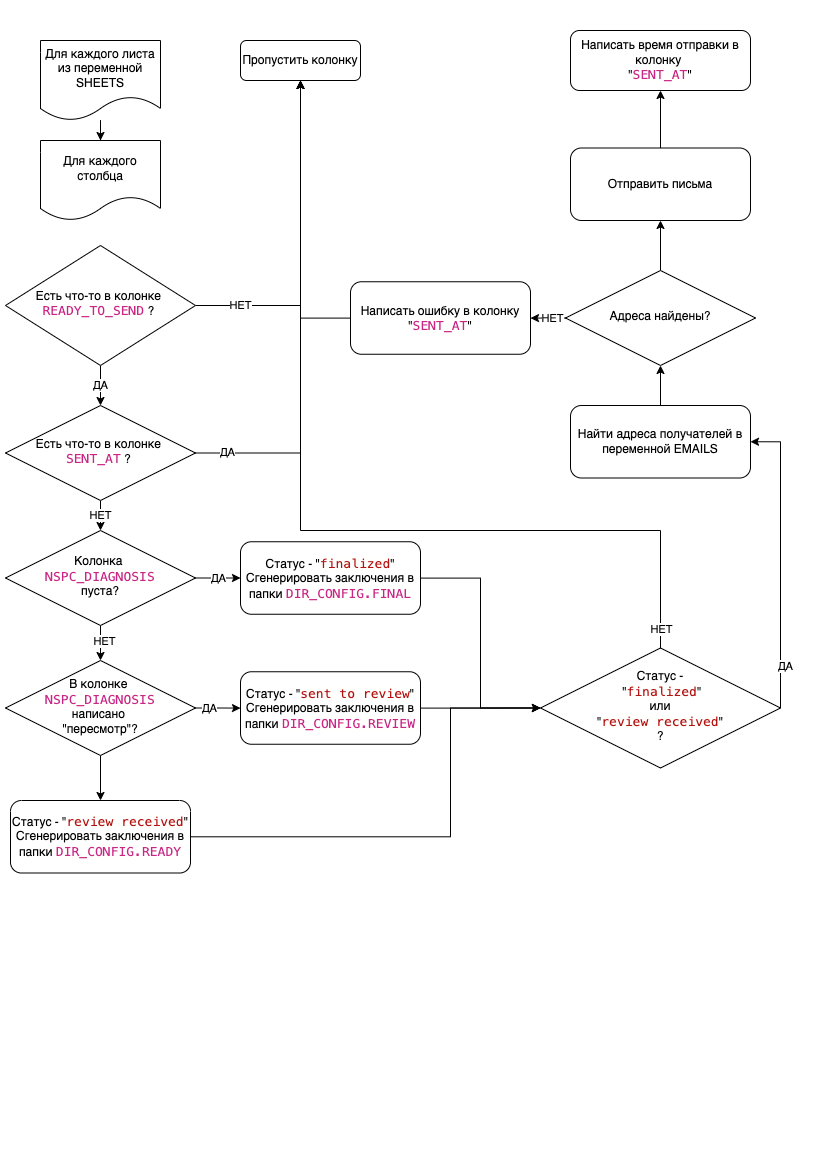

The diagram above was exported from draw.io. Its source (the exported page's mxGraphModel, read from the mxfile embedded in the PNG):
<mxGraphModel dx="992" dy="646" grid="1" gridSize="10" guides="1" tooltips="1" connect="1" arrows="1" fold="1" page="1" pageScale="1" pageWidth="827" pageHeight="1169" math="0" shadow="0">
  <root>
    <mxCell id="WIyWlLk6GJQsqaUBKTNV-0" />
    <mxCell id="WIyWlLk6GJQsqaUBKTNV-1" parent="WIyWlLk6GJQsqaUBKTNV-0" />
    <mxCell id="0Ekjf-zkuvZvZboRCFpO-45" value="" style="edgeStyle=orthogonalEdgeStyle;rounded=0;orthogonalLoop=1;jettySize=auto;html=1;" edge="1" parent="WIyWlLk6GJQsqaUBKTNV-1" source="0Ekjf-zkuvZvZboRCFpO-1" target="0Ekjf-zkuvZvZboRCFpO-2">
      <mxGeometry relative="1" as="geometry" />
    </mxCell>
    <mxCell id="0Ekjf-zkuvZvZboRCFpO-1" value="Для каждого листа из переменной SHEETS" style="shape=document;whiteSpace=wrap;html=1;boundedLbl=1;" vertex="1" parent="WIyWlLk6GJQsqaUBKTNV-1">
      <mxGeometry x="40" y="40" width="120" height="80" as="geometry" />
    </mxCell>
    <mxCell id="0Ekjf-zkuvZvZboRCFpO-2" value="Для каждого столбца" style="shape=document;whiteSpace=wrap;html=1;boundedLbl=1;" vertex="1" parent="WIyWlLk6GJQsqaUBKTNV-1">
      <mxGeometry x="40" y="140" width="120" height="80" as="geometry" />
    </mxCell>
    <mxCell id="0Ekjf-zkuvZvZboRCFpO-5" style="edgeStyle=orthogonalEdgeStyle;rounded=0;orthogonalLoop=1;jettySize=auto;html=1;" edge="1" parent="WIyWlLk6GJQsqaUBKTNV-1" source="0Ekjf-zkuvZvZboRCFpO-3" target="0Ekjf-zkuvZvZboRCFpO-4">
      <mxGeometry relative="1" as="geometry" />
    </mxCell>
    <mxCell id="0Ekjf-zkuvZvZboRCFpO-6" value="НЕТ" style="edgeLabel;html=1;align=center;verticalAlign=middle;resizable=0;points=[];" vertex="1" connectable="0" parent="0Ekjf-zkuvZvZboRCFpO-5">
      <mxGeometry x="-0.7333" y="1" relative="1" as="geometry">
        <mxPoint as="offset" />
      </mxGeometry>
    </mxCell>
    <mxCell id="0Ekjf-zkuvZvZboRCFpO-8" value="ДА" style="edgeStyle=orthogonalEdgeStyle;rounded=0;orthogonalLoop=1;jettySize=auto;html=1;entryX=0.5;entryY=0;entryDx=0;entryDy=0;" edge="1" parent="WIyWlLk6GJQsqaUBKTNV-1" source="0Ekjf-zkuvZvZboRCFpO-3" target="0Ekjf-zkuvZvZboRCFpO-7">
      <mxGeometry relative="1" as="geometry" />
    </mxCell>
    <mxCell id="0Ekjf-zkuvZvZboRCFpO-3" value="Есть что-то в колонке&amp;nbsp;&lt;br&gt;&lt;span style=&quot;color: rgb(201 , 39 , 134) ; background-color: rgb(255 , 255 , 254) ; font-family: &amp;#34;roboto mono&amp;#34; , &amp;#34;menlo&amp;#34; , &amp;#34;monaco&amp;#34; , &amp;#34;courier new&amp;#34; , monospace ; font-size: 13px&quot;&gt;READY_TO_SEND&lt;/span&gt;&amp;nbsp;?&amp;nbsp;&lt;span style=&quot;color: rgba(0 , 0 , 0 , 0) ; font-family: monospace ; font-size: 0px&quot;&gt;%3CmxGraphModel%3E%3Croot%3E%3CmxCell%20id%3D%220%22%2F%3E%3CmxCell%20id%3D%221%22%20parent%3D%220%22%2F%3E%3CmxCell%20id%3D%222%22%20value%3D%22Lamp%26lt%3Bbr%26gt%3Bplugged%20in%3F%22%20style%3D%22rhombus%3BwhiteSpace%3Dwrap%3Bhtml%3D1%3Bshadow%3D0%3BfontFamily%3DHelvetica%3BfontSize%3D12%3Balign%3Dcenter%3BstrokeWidth%3D1%3Bspacing%3D6%3BspacingTop%3D-4%3B%22%20vertex%3D%221%22%20parent%3D%221%22%3E%3CmxGeometry%20x%3D%22414%22%20y%3D%22285%22%20width%3D%22100%22%20height%3D%2280%22%20as%3D%22geometry%22%2F%3E%3C%2FmxCell%3E%3C%2Froot%3E%3C%2FmxGraphModel%3E&lt;/span&gt;" style="rhombus;whiteSpace=wrap;html=1;shadow=0;fontFamily=Helvetica;fontSize=12;align=center;strokeWidth=1;spacing=6;spacingTop=-4;" vertex="1" parent="WIyWlLk6GJQsqaUBKTNV-1">
      <mxGeometry x="5" y="245" width="190" height="120" as="geometry" />
    </mxCell>
    <mxCell id="0Ekjf-zkuvZvZboRCFpO-4" value="Пропустить колонку" style="rounded=1;whiteSpace=wrap;html=1;fontSize=12;glass=0;strokeWidth=1;shadow=0;" vertex="1" parent="WIyWlLk6GJQsqaUBKTNV-1">
      <mxGeometry x="240" y="40" width="120" height="40" as="geometry" />
    </mxCell>
    <mxCell id="0Ekjf-zkuvZvZboRCFpO-9" style="edgeStyle=orthogonalEdgeStyle;rounded=0;orthogonalLoop=1;jettySize=auto;html=1;entryX=0.5;entryY=1;entryDx=0;entryDy=0;" edge="1" parent="WIyWlLk6GJQsqaUBKTNV-1" source="0Ekjf-zkuvZvZboRCFpO-7" target="0Ekjf-zkuvZvZboRCFpO-4">
      <mxGeometry relative="1" as="geometry">
        <mxPoint x="320" y="140" as="targetPoint" />
      </mxGeometry>
    </mxCell>
    <mxCell id="0Ekjf-zkuvZvZboRCFpO-10" value="ДА" style="edgeLabel;html=1;align=center;verticalAlign=middle;resizable=0;points=[];" vertex="1" connectable="0" parent="0Ekjf-zkuvZvZboRCFpO-9">
      <mxGeometry x="-0.8701" y="2" relative="1" as="geometry">
        <mxPoint y="1" as="offset" />
      </mxGeometry>
    </mxCell>
    <mxCell id="0Ekjf-zkuvZvZboRCFpO-15" value="НЕТ" style="edgeStyle=orthogonalEdgeStyle;rounded=0;orthogonalLoop=1;jettySize=auto;html=1;entryX=0.5;entryY=0;entryDx=0;entryDy=0;" edge="1" parent="WIyWlLk6GJQsqaUBKTNV-1" source="0Ekjf-zkuvZvZboRCFpO-7" target="0Ekjf-zkuvZvZboRCFpO-12">
      <mxGeometry relative="1" as="geometry" />
    </mxCell>
    <mxCell id="0Ekjf-zkuvZvZboRCFpO-7" value="Есть что-то в колонке&amp;nbsp;&lt;br&gt;&lt;span style=&quot;color: rgb(201 , 39 , 134) ; background-color: rgb(255 , 255 , 254) ; font-family: &amp;#34;roboto mono&amp;#34; , &amp;#34;menlo&amp;#34; , &amp;#34;monaco&amp;#34; , &amp;#34;courier new&amp;#34; , monospace ; font-size: 13px&quot;&gt;SENT_AT&lt;/span&gt;&amp;nbsp;?&amp;nbsp;&lt;span style=&quot;color: rgba(0 , 0 , 0 , 0) ; font-family: monospace ; font-size: 0px&quot;&gt;%3CmxGraphModel%3E%3Croot%3E%3CmxCell%20id%3D%220%22%2F%3E%3CmxCell%20id%3D%221%22%20parent%3D%220%22%2F%3E%3CmxCell%20id%3D%222%22%20value%3D%22Lamp%26lt%3Bbr%26gt%3Bplugged%20in%3F%22%20style%3D%22rhombus%3BwhiteSpace%3Dwrap%3Bhtml%3D1%3Bshadow%3D0%3BfontFamily%3DHelvetica%3BfontSize%3D12%3Balign%3Dcenter%3BstrokeWidth%3D1%3Bspacing%3D6%3BspacingTop%3D-4%3B%22%20vertex%3D%221%22%20parent%3D%221%22%3E%3CmxGeometry%20x%3D%22414%22%20y%3D%22285%22%20width%3D%22100%22%20height%3D%2280%22%20as%3D%22geometry%22%2F%3E%3C%2FmxCell%3E%3C%2Froot%3E%3C%2FmxGraphModel%3E&lt;/span&gt;" style="rhombus;whiteSpace=wrap;html=1;shadow=0;fontFamily=Helvetica;fontSize=12;align=center;strokeWidth=1;spacing=6;spacingTop=-4;" vertex="1" parent="WIyWlLk6GJQsqaUBKTNV-1">
      <mxGeometry x="5" y="405" width="190" height="95" as="geometry" />
    </mxCell>
    <mxCell id="0Ekjf-zkuvZvZboRCFpO-16" value="ДА" style="edgeStyle=orthogonalEdgeStyle;rounded=0;orthogonalLoop=1;jettySize=auto;html=1;entryX=0;entryY=0.5;entryDx=0;entryDy=0;" edge="1" parent="WIyWlLk6GJQsqaUBKTNV-1" source="0Ekjf-zkuvZvZboRCFpO-12" target="0Ekjf-zkuvZvZboRCFpO-14">
      <mxGeometry relative="1" as="geometry" />
    </mxCell>
    <mxCell id="0Ekjf-zkuvZvZboRCFpO-17" value="" style="edgeStyle=orthogonalEdgeStyle;rounded=0;orthogonalLoop=1;jettySize=auto;html=1;" edge="1" parent="WIyWlLk6GJQsqaUBKTNV-1" source="0Ekjf-zkuvZvZboRCFpO-12" target="0Ekjf-zkuvZvZboRCFpO-13">
      <mxGeometry relative="1" as="geometry" />
    </mxCell>
    <mxCell id="0Ekjf-zkuvZvZboRCFpO-21" value="НЕТ" style="edgeLabel;html=1;align=center;verticalAlign=middle;resizable=0;points=[];" vertex="1" connectable="0" parent="0Ekjf-zkuvZvZboRCFpO-17">
      <mxGeometry x="0.1111" y="3" relative="1" as="geometry">
        <mxPoint as="offset" />
      </mxGeometry>
    </mxCell>
    <mxCell id="0Ekjf-zkuvZvZboRCFpO-12" value="Колонка&amp;nbsp;&lt;br&gt;&lt;font color=&quot;#c92786&quot; face=&quot;Roboto Mono, Menlo, Monaco, Courier New, monospace&quot;&gt;&lt;span style=&quot;font-size: 13px ; background-color: rgb(255 , 255 , 254)&quot;&gt;NSPC_DIAGNOSIS&lt;br&gt;&lt;/span&gt;&lt;/font&gt;&lt;span&gt;пуста?&lt;/span&gt;" style="rhombus;whiteSpace=wrap;html=1;shadow=0;fontFamily=Helvetica;fontSize=12;align=center;strokeWidth=1;spacing=6;spacingTop=-4;" vertex="1" parent="WIyWlLk6GJQsqaUBKTNV-1">
      <mxGeometry x="5" y="530" width="190" height="95" as="geometry" />
    </mxCell>
    <mxCell id="0Ekjf-zkuvZvZboRCFpO-19" value="" style="edgeStyle=orthogonalEdgeStyle;rounded=0;orthogonalLoop=1;jettySize=auto;html=1;" edge="1" parent="WIyWlLk6GJQsqaUBKTNV-1" source="0Ekjf-zkuvZvZboRCFpO-13" target="0Ekjf-zkuvZvZboRCFpO-18">
      <mxGeometry relative="1" as="geometry" />
    </mxCell>
    <mxCell id="0Ekjf-zkuvZvZboRCFpO-22" value="ДА" style="edgeLabel;html=1;align=center;verticalAlign=middle;resizable=0;points=[];" vertex="1" connectable="0" parent="0Ekjf-zkuvZvZboRCFpO-19">
      <mxGeometry x="-0.4235" y="1" relative="1" as="geometry">
        <mxPoint y="1" as="offset" />
      </mxGeometry>
    </mxCell>
    <mxCell id="0Ekjf-zkuvZvZboRCFpO-24" value="" style="edgeStyle=orthogonalEdgeStyle;rounded=0;orthogonalLoop=1;jettySize=auto;html=1;" edge="1" parent="WIyWlLk6GJQsqaUBKTNV-1" source="0Ekjf-zkuvZvZboRCFpO-13" target="0Ekjf-zkuvZvZboRCFpO-23">
      <mxGeometry relative="1" as="geometry" />
    </mxCell>
    <mxCell id="0Ekjf-zkuvZvZboRCFpO-13" value="В колонке&amp;nbsp;&lt;br&gt;&lt;font color=&quot;#c92786&quot; face=&quot;Roboto Mono, Menlo, Monaco, Courier New, monospace&quot;&gt;&lt;span style=&quot;font-size: 13px ; background-color: rgb(255 , 255 , 254)&quot;&gt;NSPC_DIAGNOSIS&lt;br&gt;&lt;/span&gt;&lt;/font&gt;&lt;span&gt;написано &lt;br&gt;&quot;пересмотр&quot;?&lt;/span&gt;" style="rhombus;whiteSpace=wrap;html=1;shadow=0;fontFamily=Helvetica;fontSize=12;align=center;strokeWidth=1;spacing=6;spacingTop=-4;" vertex="1" parent="WIyWlLk6GJQsqaUBKTNV-1">
      <mxGeometry x="5" y="660" width="190" height="95" as="geometry" />
    </mxCell>
    <mxCell id="0Ekjf-zkuvZvZboRCFpO-27" style="edgeStyle=orthogonalEdgeStyle;rounded=0;orthogonalLoop=1;jettySize=auto;html=1;entryX=0;entryY=0.5;entryDx=0;entryDy=0;" edge="1" parent="WIyWlLk6GJQsqaUBKTNV-1" source="0Ekjf-zkuvZvZboRCFpO-14" target="0Ekjf-zkuvZvZboRCFpO-26">
      <mxGeometry relative="1" as="geometry" />
    </mxCell>
    <mxCell id="0Ekjf-zkuvZvZboRCFpO-14" value="Статус - &quot;&lt;span style=&quot;color: rgb(179 , 20 , 18) ; background-color: rgb(255 , 255 , 254) ; font-family: &amp;#34;roboto mono&amp;#34; , &amp;#34;menlo&amp;#34; , &amp;#34;monaco&amp;#34; , &amp;#34;courier new&amp;#34; , monospace ; font-size: 13px&quot;&gt;finalized&lt;/span&gt;&lt;span&gt;&quot;&lt;/span&gt;&lt;br&gt;Сгенерировать заключения в папки&amp;nbsp;&lt;span style=&quot;color: rgb(201 , 39 , 134) ; background-color: rgb(255 , 255 , 254) ; font-family: &amp;#34;roboto mono&amp;#34; , &amp;#34;menlo&amp;#34; , &amp;#34;monaco&amp;#34; , &amp;#34;courier new&amp;#34; , monospace ; font-size: 13px&quot;&gt;DIR_CONFIG.FINAL&lt;/span&gt;" style="rounded=1;whiteSpace=wrap;html=1;fontSize=12;glass=0;strokeWidth=1;shadow=0;" vertex="1" parent="WIyWlLk6GJQsqaUBKTNV-1">
      <mxGeometry x="240" y="541.25" width="180" height="72.5" as="geometry" />
    </mxCell>
    <mxCell id="0Ekjf-zkuvZvZboRCFpO-28" style="edgeStyle=orthogonalEdgeStyle;rounded=0;orthogonalLoop=1;jettySize=auto;html=1;" edge="1" parent="WIyWlLk6GJQsqaUBKTNV-1" source="0Ekjf-zkuvZvZboRCFpO-18">
      <mxGeometry relative="1" as="geometry">
        <mxPoint x="540" y="707.5" as="targetPoint" />
      </mxGeometry>
    </mxCell>
    <mxCell id="0Ekjf-zkuvZvZboRCFpO-18" value="Статус - &quot;&lt;span style=&quot;color: rgb(179 , 20 , 18) ; background-color: rgb(255 , 255 , 254) ; font-family: &amp;#34;roboto mono&amp;#34; , &amp;#34;menlo&amp;#34; , &amp;#34;monaco&amp;#34; , &amp;#34;courier new&amp;#34; , monospace ; font-size: 13px&quot;&gt;sent to review&lt;/span&gt;&lt;span&gt;&quot;&lt;/span&gt;&lt;br&gt;Сгенерировать заключения в папки&amp;nbsp;&lt;span style=&quot;color: rgb(201 , 39 , 134) ; background-color: rgb(255 , 255 , 254) ; font-family: &amp;#34;roboto mono&amp;#34; , &amp;#34;menlo&amp;#34; , &amp;#34;monaco&amp;#34; , &amp;#34;courier new&amp;#34; , monospace ; font-size: 13px&quot;&gt;DIR_CONFIG.REVIEW&lt;/span&gt;" style="rounded=1;whiteSpace=wrap;html=1;fontSize=12;glass=0;strokeWidth=1;shadow=0;" vertex="1" parent="WIyWlLk6GJQsqaUBKTNV-1">
      <mxGeometry x="240" y="671.25" width="180" height="72.5" as="geometry" />
    </mxCell>
    <mxCell id="0Ekjf-zkuvZvZboRCFpO-29" style="edgeStyle=orthogonalEdgeStyle;rounded=0;orthogonalLoop=1;jettySize=auto;html=1;entryX=0;entryY=0.5;entryDx=0;entryDy=0;" edge="1" parent="WIyWlLk6GJQsqaUBKTNV-1" source="0Ekjf-zkuvZvZboRCFpO-23" target="0Ekjf-zkuvZvZboRCFpO-26">
      <mxGeometry relative="1" as="geometry">
        <Array as="points">
          <mxPoint x="450" y="836" />
          <mxPoint x="450" y="708" />
        </Array>
      </mxGeometry>
    </mxCell>
    <mxCell id="0Ekjf-zkuvZvZboRCFpO-23" value="Статус - &quot;&lt;span style=&quot;color: rgb(179 , 20 , 18) ; background-color: rgb(255 , 255 , 254) ; font-family: &amp;#34;roboto mono&amp;#34; , &amp;#34;menlo&amp;#34; , &amp;#34;monaco&amp;#34; , &amp;#34;courier new&amp;#34; , monospace ; font-size: 13px&quot;&gt;review received&lt;/span&gt;&lt;span&gt;&quot;&lt;/span&gt;&lt;br&gt;Сгенерировать заключения в папки&amp;nbsp;&lt;span style=&quot;color: rgb(201 , 39 , 134) ; background-color: rgb(255 , 255 , 254) ; font-family: &amp;#34;roboto mono&amp;#34; , &amp;#34;menlo&amp;#34; , &amp;#34;monaco&amp;#34; , &amp;#34;courier new&amp;#34; , monospace ; font-size: 13px&quot;&gt;DIR_CONFIG.READY&lt;/span&gt;" style="rounded=1;whiteSpace=wrap;html=1;fontSize=12;glass=0;strokeWidth=1;shadow=0;" vertex="1" parent="WIyWlLk6GJQsqaUBKTNV-1">
      <mxGeometry x="10" y="800" width="180" height="72.5" as="geometry" />
    </mxCell>
    <mxCell id="0Ekjf-zkuvZvZboRCFpO-30" style="edgeStyle=orthogonalEdgeStyle;rounded=0;orthogonalLoop=1;jettySize=auto;html=1;entryX=0.5;entryY=1;entryDx=0;entryDy=0;" edge="1" parent="WIyWlLk6GJQsqaUBKTNV-1" source="0Ekjf-zkuvZvZboRCFpO-26" target="0Ekjf-zkuvZvZboRCFpO-4">
      <mxGeometry relative="1" as="geometry">
        <Array as="points">
          <mxPoint x="660" y="530" />
          <mxPoint x="300" y="530" />
        </Array>
      </mxGeometry>
    </mxCell>
    <mxCell id="0Ekjf-zkuvZvZboRCFpO-31" value="НЕТ" style="edgeLabel;html=1;align=center;verticalAlign=middle;resizable=0;points=[];" vertex="1" connectable="0" parent="0Ekjf-zkuvZvZboRCFpO-30">
      <mxGeometry x="-0.958" relative="1" as="geometry">
        <mxPoint as="offset" />
      </mxGeometry>
    </mxCell>
    <mxCell id="0Ekjf-zkuvZvZboRCFpO-38" style="edgeStyle=orthogonalEdgeStyle;rounded=0;orthogonalLoop=1;jettySize=auto;html=1;entryX=1;entryY=0.5;entryDx=0;entryDy=0;" edge="1" parent="WIyWlLk6GJQsqaUBKTNV-1" source="0Ekjf-zkuvZvZboRCFpO-26" target="0Ekjf-zkuvZvZboRCFpO-32">
      <mxGeometry relative="1" as="geometry">
        <Array as="points">
          <mxPoint x="780" y="441" />
        </Array>
      </mxGeometry>
    </mxCell>
    <mxCell id="0Ekjf-zkuvZvZboRCFpO-39" value="ДА" style="edgeLabel;html=1;align=center;verticalAlign=middle;resizable=0;points=[];" vertex="1" connectable="0" parent="0Ekjf-zkuvZvZboRCFpO-38">
      <mxGeometry x="-0.713" y="-4" relative="1" as="geometry">
        <mxPoint y="1" as="offset" />
      </mxGeometry>
    </mxCell>
    <mxCell id="0Ekjf-zkuvZvZboRCFpO-26" value="Статус -&lt;br&gt;&amp;nbsp;&quot;&lt;span style=&quot;color: rgb(179 , 20 , 18) ; font-family: &amp;#34;roboto mono&amp;#34; , &amp;#34;menlo&amp;#34; , &amp;#34;monaco&amp;#34; , &amp;#34;courier new&amp;#34; , monospace ; font-size: 13px ; background-color: rgb(255 , 255 , 254)&quot;&gt;finalized&lt;/span&gt;&quot;&lt;br&gt;&amp;nbsp;или &lt;br&gt;&quot;&lt;span style=&quot;color: rgb(179 , 20 , 18) ; font-family: &amp;#34;roboto mono&amp;#34; , &amp;#34;menlo&amp;#34; , &amp;#34;monaco&amp;#34; , &amp;#34;courier new&amp;#34; , monospace ; font-size: 13px ; background-color: rgb(255 , 255 , 254)&quot;&gt;review received&lt;/span&gt;&quot;&lt;br&gt;?" style="rhombus;whiteSpace=wrap;html=1;shadow=0;fontFamily=Helvetica;fontSize=12;align=center;strokeWidth=1;spacing=6;spacingTop=-4;" vertex="1" parent="WIyWlLk6GJQsqaUBKTNV-1">
      <mxGeometry x="540" y="647.5" width="240" height="120" as="geometry" />
    </mxCell>
    <mxCell id="0Ekjf-zkuvZvZboRCFpO-40" value="" style="edgeStyle=orthogonalEdgeStyle;rounded=0;orthogonalLoop=1;jettySize=auto;html=1;" edge="1" parent="WIyWlLk6GJQsqaUBKTNV-1" source="0Ekjf-zkuvZvZboRCFpO-32" target="0Ekjf-zkuvZvZboRCFpO-33">
      <mxGeometry relative="1" as="geometry" />
    </mxCell>
    <mxCell id="0Ekjf-zkuvZvZboRCFpO-32" value="Найти адреса получателей в переменной EMAILS" style="rounded=1;whiteSpace=wrap;html=1;fontSize=12;glass=0;strokeWidth=1;shadow=0;" vertex="1" parent="WIyWlLk6GJQsqaUBKTNV-1">
      <mxGeometry x="570" y="405" width="180" height="72.5" as="geometry" />
    </mxCell>
    <mxCell id="0Ekjf-zkuvZvZboRCFpO-35" value="" style="edgeStyle=orthogonalEdgeStyle;rounded=0;orthogonalLoop=1;jettySize=auto;html=1;" edge="1" parent="WIyWlLk6GJQsqaUBKTNV-1" source="0Ekjf-zkuvZvZboRCFpO-33" target="0Ekjf-zkuvZvZboRCFpO-34">
      <mxGeometry relative="1" as="geometry" />
    </mxCell>
    <mxCell id="0Ekjf-zkuvZvZboRCFpO-36" value="НЕТ" style="edgeLabel;html=1;align=center;verticalAlign=middle;resizable=0;points=[];" vertex="1" connectable="0" parent="0Ekjf-zkuvZvZboRCFpO-35">
      <mxGeometry x="-0.2593" relative="1" as="geometry">
        <mxPoint x="-2" as="offset" />
      </mxGeometry>
    </mxCell>
    <mxCell id="0Ekjf-zkuvZvZboRCFpO-42" value="" style="edgeStyle=orthogonalEdgeStyle;rounded=0;orthogonalLoop=1;jettySize=auto;html=1;" edge="1" parent="WIyWlLk6GJQsqaUBKTNV-1" source="0Ekjf-zkuvZvZboRCFpO-33" target="0Ekjf-zkuvZvZboRCFpO-41">
      <mxGeometry relative="1" as="geometry" />
    </mxCell>
    <mxCell id="0Ekjf-zkuvZvZboRCFpO-33" value="Адреса найдены?" style="rhombus;whiteSpace=wrap;html=1;shadow=0;fontFamily=Helvetica;fontSize=12;align=center;strokeWidth=1;spacing=6;spacingTop=-4;" vertex="1" parent="WIyWlLk6GJQsqaUBKTNV-1">
      <mxGeometry x="565" y="270" width="190" height="95" as="geometry" />
    </mxCell>
    <mxCell id="0Ekjf-zkuvZvZboRCFpO-37" style="edgeStyle=orthogonalEdgeStyle;rounded=0;orthogonalLoop=1;jettySize=auto;html=1;entryX=0.5;entryY=1;entryDx=0;entryDy=0;" edge="1" parent="WIyWlLk6GJQsqaUBKTNV-1" source="0Ekjf-zkuvZvZboRCFpO-34" target="0Ekjf-zkuvZvZboRCFpO-4">
      <mxGeometry relative="1" as="geometry">
        <Array as="points">
          <mxPoint x="300" y="318" />
        </Array>
      </mxGeometry>
    </mxCell>
    <mxCell id="0Ekjf-zkuvZvZboRCFpO-34" value="Написать ошибку в колонку &quot;&lt;span style=&quot;color: rgb(201 , 39 , 134) ; background-color: rgb(255 , 255 , 254) ; font-family: &amp;#34;roboto mono&amp;#34; , &amp;#34;menlo&amp;#34; , &amp;#34;monaco&amp;#34; , &amp;#34;courier new&amp;#34; , monospace ; font-size: 13px&quot;&gt;SENT_AT&lt;/span&gt;&lt;span&gt;&quot;&lt;/span&gt;" style="rounded=1;whiteSpace=wrap;html=1;fontSize=12;glass=0;strokeWidth=1;shadow=0;" vertex="1" parent="WIyWlLk6GJQsqaUBKTNV-1">
      <mxGeometry x="350" y="281.25" width="180" height="72.5" as="geometry" />
    </mxCell>
    <mxCell id="0Ekjf-zkuvZvZboRCFpO-44" value="" style="edgeStyle=orthogonalEdgeStyle;rounded=0;orthogonalLoop=1;jettySize=auto;html=1;" edge="1" parent="WIyWlLk6GJQsqaUBKTNV-1" source="0Ekjf-zkuvZvZboRCFpO-41" target="0Ekjf-zkuvZvZboRCFpO-43">
      <mxGeometry relative="1" as="geometry" />
    </mxCell>
    <mxCell id="0Ekjf-zkuvZvZboRCFpO-41" value="Отправить письма" style="rounded=1;whiteSpace=wrap;html=1;fontSize=12;glass=0;strokeWidth=1;shadow=0;" vertex="1" parent="WIyWlLk6GJQsqaUBKTNV-1">
      <mxGeometry x="570" y="147.5" width="180" height="72.5" as="geometry" />
    </mxCell>
    <mxCell id="0Ekjf-zkuvZvZboRCFpO-43" value="Написать время отправки в колонку &lt;br&gt;&quot;&lt;span style=&quot;color: rgb(201 , 39 , 134) ; font-family: &amp;#34;roboto mono&amp;#34; , &amp;#34;menlo&amp;#34; , &amp;#34;monaco&amp;#34; , &amp;#34;courier new&amp;#34; , monospace ; font-size: 13px ; background-color: rgb(255 , 255 , 254)&quot;&gt;SENT_AT&lt;/span&gt;&quot;" style="whiteSpace=wrap;html=1;rounded=1;shadow=0;strokeWidth=1;glass=0;" vertex="1" parent="WIyWlLk6GJQsqaUBKTNV-1">
      <mxGeometry x="570" y="30" width="180" height="60" as="geometry" />
    </mxCell>
  </root>
</mxGraphModel>